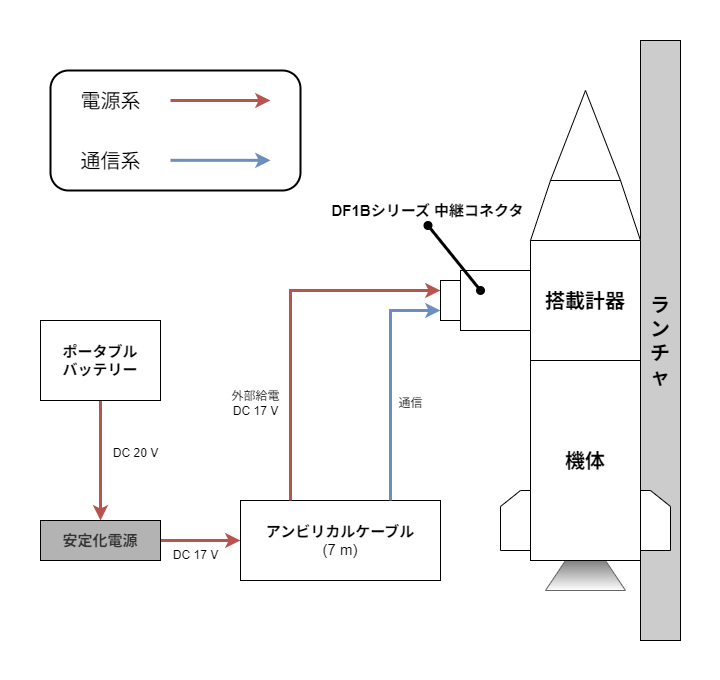

The diagram above was exported from draw.io. Its source (the exported page's mxGraphModel, read from the mxfile embedded in the PNG):
<mxGraphModel dx="1258" dy="819" grid="1" gridSize="10" guides="1" tooltips="1" connect="1" arrows="1" fold="1" page="1" pageScale="1" pageWidth="1169" pageHeight="827" math="0" shadow="0">
  <root>
    <mxCell id="0" />
    <mxCell id="1" parent="0" />
    <mxCell id="27" value="" style="rounded=0;whiteSpace=wrap;html=1;strokeColor=none;" vertex="1" parent="1">
      <mxGeometry x="200" y="40" width="720" height="680" as="geometry" />
    </mxCell>
    <mxCell id="16" value="&lt;font style=&quot;font-size: 20px;&quot;&gt;&lt;b&gt;ランチャ&lt;/b&gt;&lt;/font&gt;" style="rounded=0;whiteSpace=wrap;html=1;fillColor=#CCCCCC;" vertex="1" parent="1">
      <mxGeometry x="840" y="80" width="40" height="600" as="geometry" />
    </mxCell>
    <mxCell id="18" value="" style="shape=loopLimit;whiteSpace=wrap;html=1;size=20;" vertex="1" parent="1">
      <mxGeometry x="700" y="530" width="170" height="60" as="geometry" />
    </mxCell>
    <mxCell id="15" value="" style="verticalLabelPosition=bottom;verticalAlign=top;html=1;shape=mxgraph.basic.cone2;dx=0.5;dy=0.9;" vertex="1" parent="1">
      <mxGeometry x="750" y="130" width="70" height="100" as="geometry" />
    </mxCell>
    <mxCell id="11" value="" style="triangle;whiteSpace=wrap;html=1;rotation=-90;fillColor=#FFFFFF;fontColor=#333333;strokeColor=#666666;gradientColor=default;gradientDirection=east;" vertex="1" parent="1">
      <mxGeometry x="755" y="560" width="60" height="80" as="geometry" />
    </mxCell>
    <mxCell id="6" style="edgeStyle=none;html=1;entryX=0.5;entryY=0;entryDx=0;entryDy=0;fillColor=#f8cecc;strokeColor=#b85450;strokeWidth=3;" edge="1" parent="1" source="2" target="3">
      <mxGeometry relative="1" as="geometry" />
    </mxCell>
    <mxCell id="2" value="&lt;font style=&quot;font-size: 15px;&quot;&gt;&lt;b&gt;ポータブル&lt;/b&gt;&lt;/font&gt;&lt;div&gt;&lt;font style=&quot;font-size: 15px;&quot;&gt;&lt;b&gt;バッテリー&lt;/b&gt;&lt;/font&gt;&lt;/div&gt;" style="rounded=0;whiteSpace=wrap;html=1;" vertex="1" parent="1">
      <mxGeometry x="240" y="360" width="120" height="80" as="geometry" />
    </mxCell>
    <mxCell id="5" style="edgeStyle=none;html=1;entryX=0;entryY=0.5;entryDx=0;entryDy=0;strokeWidth=3;fillColor=#f8cecc;strokeColor=#b85450;" edge="1" parent="1" source="3" target="4">
      <mxGeometry relative="1" as="geometry" />
    </mxCell>
    <mxCell id="3" value="&lt;span style=&quot;font-size: 15px;&quot;&gt;&lt;b&gt;安定化電源&lt;/b&gt;&lt;/span&gt;" style="rounded=0;whiteSpace=wrap;html=1;fillColor=#B3B3B3;fontColor=#333333;strokeColor=#000000;" vertex="1" parent="1">
      <mxGeometry x="240" y="560" width="120" height="40" as="geometry" />
    </mxCell>
    <mxCell id="4" value="&lt;span style=&quot;font-size: 15px;&quot;&gt;&lt;b&gt;アンビリカルケーブル&lt;/b&gt;&lt;/span&gt;&lt;div&gt;&lt;span style=&quot;font-size: 15px;&quot;&gt;(7 m)&lt;/span&gt;&lt;/div&gt;" style="rounded=0;whiteSpace=wrap;html=1;" vertex="1" parent="1">
      <mxGeometry x="440" y="540" width="200" height="80" as="geometry" />
    </mxCell>
    <mxCell id="7" value="" style="rounded=0;whiteSpace=wrap;html=1;" vertex="1" parent="1">
      <mxGeometry x="640" y="320" width="80" height="40" as="geometry" />
    </mxCell>
    <mxCell id="8" value="" style="rounded=0;whiteSpace=wrap;html=1;" vertex="1" parent="1">
      <mxGeometry x="660" y="310" width="70" height="60" as="geometry" />
    </mxCell>
    <mxCell id="9" value="&lt;font style=&quot;font-size: 20px;&quot;&gt;&lt;b style=&quot;&quot;&gt;搭載計器&lt;/b&gt;&lt;/font&gt;" style="rounded=0;whiteSpace=wrap;html=1;" vertex="1" parent="1">
      <mxGeometry x="730" y="280" width="110" height="120" as="geometry" />
    </mxCell>
    <mxCell id="10" value="&lt;font style=&quot;font-size: 20px;&quot;&gt;&lt;b style=&quot;&quot;&gt;機体&lt;/b&gt;&lt;/font&gt;" style="rounded=0;whiteSpace=wrap;html=1;fillColor=#FFFFFF;" vertex="1" parent="1">
      <mxGeometry x="730" y="400" width="110" height="200" as="geometry" />
    </mxCell>
    <mxCell id="13" value="" style="shape=trapezoid;perimeter=trapezoidPerimeter;whiteSpace=wrap;html=1;fixedSize=1;" vertex="1" parent="1">
      <mxGeometry x="730" y="220" width="110" height="60" as="geometry" />
    </mxCell>
    <mxCell id="19" value="" style="endArrow=classic;html=1;exitX=0.25;exitY=0;exitDx=0;exitDy=0;edgeStyle=elbowEdgeStyle;entryX=0;entryY=0.25;entryDx=0;entryDy=0;strokeWidth=3;fillColor=#f8cecc;strokeColor=#b85450;rounded=0;curved=0;" edge="1" parent="1" source="4" target="7">
      <mxGeometry width="50" height="50" relative="1" as="geometry">
        <mxPoint x="460" y="440" as="sourcePoint" />
        <mxPoint x="490" y="340" as="targetPoint" />
        <Array as="points">
          <mxPoint x="490" y="340" />
        </Array>
      </mxGeometry>
    </mxCell>
    <mxCell id="20" value="" style="endArrow=classic;html=1;entryX=0;entryY=0.75;entryDx=0;entryDy=0;edgeStyle=elbowEdgeStyle;exitX=0.75;exitY=0;exitDx=0;exitDy=0;rounded=0;curved=0;fillColor=#dae8fc;strokeColor=#6c8ebf;strokeWidth=3;" edge="1" parent="1" source="4" target="7">
      <mxGeometry width="50" height="50" relative="1" as="geometry">
        <mxPoint x="560" y="480" as="sourcePoint" />
        <mxPoint x="610" y="430" as="targetPoint" />
        <Array as="points">
          <mxPoint x="590" y="450" />
        </Array>
      </mxGeometry>
    </mxCell>
    <mxCell id="21" value="通信" style="text;html=1;align=center;verticalAlign=middle;resizable=0;points=[];autosize=1;strokeColor=none;fillColor=none;" vertex="1" parent="1">
      <mxGeometry x="585" y="428" width="50" height="30" as="geometry" />
    </mxCell>
    <mxCell id="22" value="外部給電&lt;div&gt;DC 17 V&lt;/div&gt;" style="text;html=1;align=center;verticalAlign=middle;resizable=0;points=[];autosize=1;strokeColor=none;fillColor=none;" vertex="1" parent="1">
      <mxGeometry x="420" y="423" width="70" height="40" as="geometry" />
    </mxCell>
    <mxCell id="23" value="DC 20 V" style="text;html=1;align=center;verticalAlign=middle;resizable=0;points=[];autosize=1;strokeColor=none;fillColor=none;" vertex="1" parent="1">
      <mxGeometry x="300" y="478" width="70" height="30" as="geometry" />
    </mxCell>
    <mxCell id="24" value="DC 17 V" style="text;html=1;align=center;verticalAlign=middle;resizable=0;points=[];autosize=1;strokeColor=none;fillColor=none;" vertex="1" parent="1">
      <mxGeometry x="360" y="580" width="70" height="30" as="geometry" />
    </mxCell>
    <mxCell id="25" value="&lt;font style=&quot;font-size: 15px;&quot;&gt;&lt;b&gt;DF1Bシリーズ 中継コネクタ&lt;/b&gt;&lt;/font&gt;" style="text;html=1;align=center;verticalAlign=middle;whiteSpace=wrap;rounded=0;" vertex="1" parent="1">
      <mxGeometry x="525" y="235" width="205" height="30" as="geometry" />
    </mxCell>
    <mxCell id="26" value="" style="endArrow=oval;html=1;exitX=0.5;exitY=1;exitDx=0;exitDy=0;entryX=0.286;entryY=0.333;entryDx=0;entryDy=0;entryPerimeter=0;startArrow=oval;startFill=1;endFill=1;strokeWidth=3;" edge="1" parent="1" source="25" target="8">
      <mxGeometry width="50" height="50" relative="1" as="geometry">
        <mxPoint x="580" y="380" as="sourcePoint" />
        <mxPoint x="630" y="330" as="targetPoint" />
      </mxGeometry>
    </mxCell>
    <mxCell id="33" value="" style="group" vertex="1" connectable="0" parent="1">
      <mxGeometry x="250" y="110" width="250" height="120" as="geometry" />
    </mxCell>
    <mxCell id="28" value="" style="rounded=1;whiteSpace=wrap;html=1;strokeWidth=2;movable=1;resizable=1;rotatable=1;deletable=1;editable=1;locked=0;connectable=1;" vertex="1" parent="33">
      <mxGeometry width="250" height="120" as="geometry" />
    </mxCell>
    <mxCell id="29" value="&lt;font style=&quot;font-size: 20px;&quot;&gt;電源系&lt;/font&gt;" style="text;html=1;align=center;verticalAlign=middle;resizable=1;points=[];autosize=1;strokeColor=none;fillColor=none;movable=1;rotatable=1;deletable=1;editable=1;locked=0;connectable=1;" vertex="1" parent="33">
      <mxGeometry x="20" y="10" width="80" height="40" as="geometry" />
    </mxCell>
    <mxCell id="30" value="&lt;font style=&quot;font-size: 20px;&quot;&gt;通信系&lt;/font&gt;" style="text;html=1;align=center;verticalAlign=middle;resizable=1;points=[];autosize=1;strokeColor=none;fillColor=none;movable=1;rotatable=1;deletable=1;editable=1;locked=0;connectable=1;" vertex="1" parent="33">
      <mxGeometry x="20" y="70" width="80" height="40" as="geometry" />
    </mxCell>
    <mxCell id="31" value="" style="endArrow=classic;html=1;endFill=1;strokeWidth=3;fillColor=#f8cecc;strokeColor=#b85450;movable=1;resizable=1;rotatable=1;deletable=1;editable=1;locked=0;connectable=1;" edge="1" parent="33">
      <mxGeometry width="50" height="50" relative="1" as="geometry">
        <mxPoint x="120" y="30" as="sourcePoint" />
        <mxPoint x="220" y="30" as="targetPoint" />
      </mxGeometry>
    </mxCell>
    <mxCell id="32" value="" style="endArrow=classic;html=1;endFill=1;strokeWidth=3;fillColor=#dae8fc;strokeColor=#6c8ebf;movable=1;resizable=1;rotatable=1;deletable=1;editable=1;locked=0;connectable=1;" edge="1" parent="33">
      <mxGeometry width="50" height="50" relative="1" as="geometry">
        <mxPoint x="120" y="89.82999999999998" as="sourcePoint" />
        <mxPoint x="220" y="89.82999999999998" as="targetPoint" />
      </mxGeometry>
    </mxCell>
  </root>
</mxGraphModel>